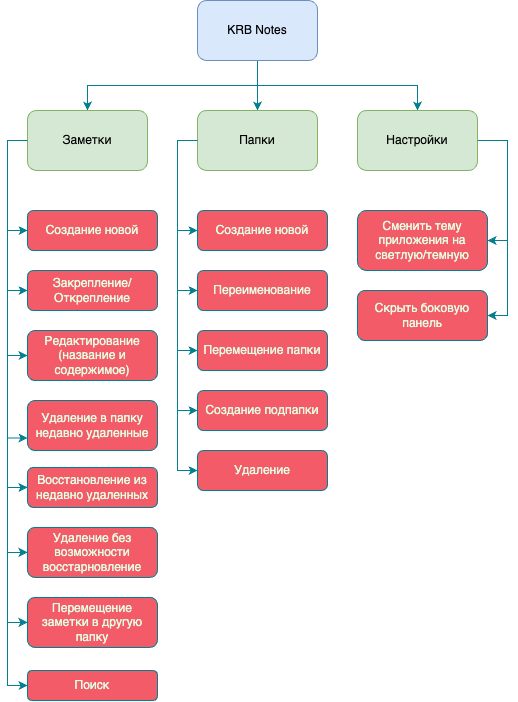

The diagram above was exported from draw.io. Its source (the exported page's mxGraphModel, read from the mxfile embedded in the PNG):
<mxGraphModel dx="942" dy="1553" grid="1" gridSize="10" guides="1" tooltips="1" connect="1" arrows="1" fold="1" page="1" pageScale="1" pageWidth="827" pageHeight="1169" math="0" shadow="0">
  <root>
    <mxCell id="WIyWlLk6GJQsqaUBKTNV-0" />
    <mxCell id="WIyWlLk6GJQsqaUBKTNV-1" parent="WIyWlLk6GJQsqaUBKTNV-0" />
    <mxCell id="1AaZeqKe3-7mEmD6Adw0-2" style="edgeStyle=orthogonalEdgeStyle;rounded=0;orthogonalLoop=1;jettySize=auto;html=1;exitX=0.5;exitY=1;exitDx=0;exitDy=0;entryX=0.5;entryY=0;entryDx=0;entryDy=0;strokeColor=#028090;labelBackgroundColor=none;fontColor=default;" edge="1" parent="WIyWlLk6GJQsqaUBKTNV-1" source="1AaZeqKe3-7mEmD6Adw0-6" target="1AaZeqKe3-7mEmD6Adw0-10">
      <mxGeometry relative="1" as="geometry" />
    </mxCell>
    <mxCell id="1AaZeqKe3-7mEmD6Adw0-4" style="edgeStyle=orthogonalEdgeStyle;rounded=0;orthogonalLoop=1;jettySize=auto;html=1;entryX=0.5;entryY=0;entryDx=0;entryDy=0;strokeColor=#028090;labelBackgroundColor=none;fontColor=default;exitX=0.5;exitY=1;exitDx=0;exitDy=0;" edge="1" parent="WIyWlLk6GJQsqaUBKTNV-1" source="1AaZeqKe3-7mEmD6Adw0-6" target="1AaZeqKe3-7mEmD6Adw0-12">
      <mxGeometry relative="1" as="geometry">
        <mxPoint x="1090" y="110" as="sourcePoint" />
      </mxGeometry>
    </mxCell>
    <mxCell id="1AaZeqKe3-7mEmD6Adw0-5" style="edgeStyle=orthogonalEdgeStyle;rounded=0;orthogonalLoop=1;jettySize=auto;html=1;entryX=0.5;entryY=0;entryDx=0;entryDy=0;strokeColor=#028090;labelBackgroundColor=none;fontColor=default;exitX=0.5;exitY=1;exitDx=0;exitDy=0;" edge="1" parent="WIyWlLk6GJQsqaUBKTNV-1" source="1AaZeqKe3-7mEmD6Adw0-6" target="1AaZeqKe3-7mEmD6Adw0-13">
      <mxGeometry relative="1" as="geometry" />
    </mxCell>
    <mxCell id="1AaZeqKe3-7mEmD6Adw0-6" value="KRB Notes" style="rounded=1;whiteSpace=wrap;html=1;labelBackgroundColor=none;fillColor=#dae8fc;strokeColor=#6c8ebf;" vertex="1" parent="WIyWlLk6GJQsqaUBKTNV-1">
      <mxGeometry x="1090" y="50" width="120" height="60" as="geometry" />
    </mxCell>
    <mxCell id="1AaZeqKe3-7mEmD6Adw0-9" style="edgeStyle=orthogonalEdgeStyle;rounded=0;orthogonalLoop=1;jettySize=auto;html=1;entryX=0;entryY=0.5;entryDx=0;entryDy=0;strokeColor=#028090;fontColor=default;fillColor=#F45B69;exitX=0;exitY=0.5;exitDx=0;exitDy=0;labelBackgroundColor=none;" edge="1" parent="WIyWlLk6GJQsqaUBKTNV-1" source="1AaZeqKe3-7mEmD6Adw0-10" target="1AaZeqKe3-7mEmD6Adw0-20">
      <mxGeometry relative="1" as="geometry" />
    </mxCell>
    <mxCell id="1AaZeqKe3-7mEmD6Adw0-49" style="edgeStyle=orthogonalEdgeStyle;rounded=0;orthogonalLoop=1;jettySize=auto;html=1;entryX=0;entryY=0.5;entryDx=0;entryDy=0;strokeColor=#028090;fontColor=#E4FDE1;fillColor=#F45B69;exitX=0;exitY=0.5;exitDx=0;exitDy=0;" edge="1" parent="WIyWlLk6GJQsqaUBKTNV-1" source="1AaZeqKe3-7mEmD6Adw0-10" target="1AaZeqKe3-7mEmD6Adw0-47">
      <mxGeometry relative="1" as="geometry" />
    </mxCell>
    <mxCell id="1AaZeqKe3-7mEmD6Adw0-50" style="edgeStyle=orthogonalEdgeStyle;rounded=0;orthogonalLoop=1;jettySize=auto;html=1;entryX=0;entryY=0.5;entryDx=0;entryDy=0;strokeColor=#028090;fontColor=#E4FDE1;fillColor=#F45B69;exitX=0;exitY=0.5;exitDx=0;exitDy=0;" edge="1" parent="WIyWlLk6GJQsqaUBKTNV-1" source="1AaZeqKe3-7mEmD6Adw0-10" target="1AaZeqKe3-7mEmD6Adw0-45">
      <mxGeometry relative="1" as="geometry" />
    </mxCell>
    <mxCell id="1AaZeqKe3-7mEmD6Adw0-51" style="edgeStyle=orthogonalEdgeStyle;rounded=0;orthogonalLoop=1;jettySize=auto;html=1;entryX=0;entryY=0.5;entryDx=0;entryDy=0;strokeColor=#028090;fontColor=#E4FDE1;fillColor=#F45B69;exitX=0;exitY=0.5;exitDx=0;exitDy=0;" edge="1" parent="WIyWlLk6GJQsqaUBKTNV-1" source="1AaZeqKe3-7mEmD6Adw0-10" target="1AaZeqKe3-7mEmD6Adw0-46">
      <mxGeometry relative="1" as="geometry" />
    </mxCell>
    <mxCell id="1AaZeqKe3-7mEmD6Adw0-52" style="edgeStyle=orthogonalEdgeStyle;rounded=0;orthogonalLoop=1;jettySize=auto;html=1;entryX=0;entryY=0.5;entryDx=0;entryDy=0;strokeColor=#028090;fontColor=#E4FDE1;fillColor=#F45B69;exitX=0;exitY=0.5;exitDx=0;exitDy=0;" edge="1" parent="WIyWlLk6GJQsqaUBKTNV-1" source="1AaZeqKe3-7mEmD6Adw0-10" target="1AaZeqKe3-7mEmD6Adw0-48">
      <mxGeometry relative="1" as="geometry" />
    </mxCell>
    <mxCell id="1AaZeqKe3-7mEmD6Adw0-10" value="Заметки" style="rounded=1;whiteSpace=wrap;html=1;labelBackgroundColor=none;fillColor=#d5e8d4;strokeColor=#82b366;" vertex="1" parent="WIyWlLk6GJQsqaUBKTNV-1">
      <mxGeometry x="920" y="160" width="120" height="60" as="geometry" />
    </mxCell>
    <mxCell id="1AaZeqKe3-7mEmD6Adw0-41" style="edgeStyle=orthogonalEdgeStyle;rounded=0;orthogonalLoop=1;jettySize=auto;html=1;exitX=0;exitY=0.5;exitDx=0;exitDy=0;entryX=0;entryY=0.5;entryDx=0;entryDy=0;strokeColor=#028090;fontColor=#E4FDE1;fillColor=#F45B69;" edge="1" parent="WIyWlLk6GJQsqaUBKTNV-1" source="1AaZeqKe3-7mEmD6Adw0-12" target="1AaZeqKe3-7mEmD6Adw0-29">
      <mxGeometry relative="1" as="geometry" />
    </mxCell>
    <mxCell id="1AaZeqKe3-7mEmD6Adw0-42" style="edgeStyle=orthogonalEdgeStyle;rounded=0;orthogonalLoop=1;jettySize=auto;html=1;entryX=0;entryY=0.5;entryDx=0;entryDy=0;strokeColor=#028090;fontColor=#E4FDE1;fillColor=#F45B69;exitX=0;exitY=0.5;exitDx=0;exitDy=0;" edge="1" parent="WIyWlLk6GJQsqaUBKTNV-1" source="1AaZeqKe3-7mEmD6Adw0-12" target="1AaZeqKe3-7mEmD6Adw0-35">
      <mxGeometry relative="1" as="geometry" />
    </mxCell>
    <mxCell id="1AaZeqKe3-7mEmD6Adw0-43" style="edgeStyle=orthogonalEdgeStyle;rounded=0;orthogonalLoop=1;jettySize=auto;html=1;entryX=0;entryY=0.5;entryDx=0;entryDy=0;strokeColor=#028090;fontColor=#E4FDE1;fillColor=#F45B69;exitX=0;exitY=0.5;exitDx=0;exitDy=0;" edge="1" parent="WIyWlLk6GJQsqaUBKTNV-1" source="1AaZeqKe3-7mEmD6Adw0-12" target="1AaZeqKe3-7mEmD6Adw0-36">
      <mxGeometry relative="1" as="geometry" />
    </mxCell>
    <mxCell id="1AaZeqKe3-7mEmD6Adw0-44" style="edgeStyle=orthogonalEdgeStyle;rounded=0;orthogonalLoop=1;jettySize=auto;html=1;entryX=0;entryY=0.5;entryDx=0;entryDy=0;strokeColor=#028090;fontColor=#E4FDE1;fillColor=#F45B69;exitX=0;exitY=0.5;exitDx=0;exitDy=0;" edge="1" parent="WIyWlLk6GJQsqaUBKTNV-1" source="1AaZeqKe3-7mEmD6Adw0-12" target="1AaZeqKe3-7mEmD6Adw0-37">
      <mxGeometry relative="1" as="geometry" />
    </mxCell>
    <mxCell id="1AaZeqKe3-7mEmD6Adw0-12" value="Папки" style="rounded=1;whiteSpace=wrap;html=1;labelBackgroundColor=none;fillColor=#d5e8d4;strokeColor=#82b366;" vertex="1" parent="WIyWlLk6GJQsqaUBKTNV-1">
      <mxGeometry x="1090" y="160" width="120" height="60" as="geometry" />
    </mxCell>
    <mxCell id="1AaZeqKe3-7mEmD6Adw0-13" value="Настройки" style="rounded=1;whiteSpace=wrap;html=1;labelBackgroundColor=none;fillColor=#d5e8d4;strokeColor=#82b366;" vertex="1" parent="WIyWlLk6GJQsqaUBKTNV-1">
      <mxGeometry x="1250" y="160" width="120" height="60" as="geometry" />
    </mxCell>
    <mxCell id="1AaZeqKe3-7mEmD6Adw0-20" value="Создание новой" style="rounded=1;whiteSpace=wrap;html=1;labelBackgroundColor=none;fillColor=#F45B69;strokeColor=#028090;fontColor=#E4FDE1;" vertex="1" parent="WIyWlLk6GJQsqaUBKTNV-1">
      <mxGeometry x="920" y="260" width="130" height="40" as="geometry" />
    </mxCell>
    <mxCell id="1AaZeqKe3-7mEmD6Adw0-21" style="edgeStyle=orthogonalEdgeStyle;rounded=0;orthogonalLoop=1;jettySize=auto;html=1;entryX=0;entryY=0.5;entryDx=0;entryDy=0;strokeColor=#028090;fontColor=default;fillColor=#F45B69;exitX=0;exitY=0.5;exitDx=0;exitDy=0;labelBackgroundColor=none;" edge="1" parent="WIyWlLk6GJQsqaUBKTNV-1" source="1AaZeqKe3-7mEmD6Adw0-10" target="1AaZeqKe3-7mEmD6Adw0-22">
      <mxGeometry relative="1" as="geometry">
        <mxPoint x="920" y="260" as="sourcePoint" />
      </mxGeometry>
    </mxCell>
    <mxCell id="1AaZeqKe3-7mEmD6Adw0-22" value="Закрепление/Открепление" style="rounded=1;whiteSpace=wrap;html=1;labelBackgroundColor=none;fillColor=#F45B69;strokeColor=#028090;fontColor=#E4FDE1;" vertex="1" parent="WIyWlLk6GJQsqaUBKTNV-1">
      <mxGeometry x="920" y="320" width="130" height="40" as="geometry" />
    </mxCell>
    <mxCell id="1AaZeqKe3-7mEmD6Adw0-23" style="edgeStyle=orthogonalEdgeStyle;rounded=0;orthogonalLoop=1;jettySize=auto;html=1;entryX=0;entryY=0.5;entryDx=0;entryDy=0;strokeColor=#028090;fontColor=default;fillColor=#F45B69;exitX=0;exitY=0.5;exitDx=0;exitDy=0;labelBackgroundColor=none;" edge="1" parent="WIyWlLk6GJQsqaUBKTNV-1" source="1AaZeqKe3-7mEmD6Adw0-10" target="1AaZeqKe3-7mEmD6Adw0-24">
      <mxGeometry relative="1" as="geometry">
        <mxPoint x="920" y="320" as="sourcePoint" />
      </mxGeometry>
    </mxCell>
    <mxCell id="1AaZeqKe3-7mEmD6Adw0-24" value="Редактирование (название и содержимое)" style="rounded=1;whiteSpace=wrap;html=1;labelBackgroundColor=none;fillColor=#F45B69;strokeColor=#028090;fontColor=#E4FDE1;" vertex="1" parent="WIyWlLk6GJQsqaUBKTNV-1">
      <mxGeometry x="920" y="380" width="130" height="50" as="geometry" />
    </mxCell>
    <mxCell id="1AaZeqKe3-7mEmD6Adw0-25" style="edgeStyle=orthogonalEdgeStyle;rounded=0;orthogonalLoop=1;jettySize=auto;html=1;entryX=0;entryY=0.75;entryDx=0;entryDy=0;strokeColor=#028090;fontColor=default;fillColor=#F45B69;exitX=0;exitY=0.5;exitDx=0;exitDy=0;labelBackgroundColor=none;" edge="1" parent="WIyWlLk6GJQsqaUBKTNV-1" source="1AaZeqKe3-7mEmD6Adw0-10" target="1AaZeqKe3-7mEmD6Adw0-26">
      <mxGeometry relative="1" as="geometry">
        <mxPoint x="920" y="390" as="sourcePoint" />
      </mxGeometry>
    </mxCell>
    <mxCell id="1AaZeqKe3-7mEmD6Adw0-26" value="Удаление в папку недавно удаленные" style="rounded=1;whiteSpace=wrap;html=1;labelBackgroundColor=none;fillColor=#F45B69;strokeColor=#028090;fontColor=#E4FDE1;" vertex="1" parent="WIyWlLk6GJQsqaUBKTNV-1">
      <mxGeometry x="920" y="450" width="130" height="50" as="geometry" />
    </mxCell>
    <mxCell id="1AaZeqKe3-7mEmD6Adw0-27" value="Создание новой" style="rounded=1;whiteSpace=wrap;html=1;labelBackgroundColor=none;fillColor=#F45B69;strokeColor=#028090;fontColor=#E4FDE1;" vertex="1" parent="WIyWlLk6GJQsqaUBKTNV-1">
      <mxGeometry x="1090" y="260" width="130.04" height="40" as="geometry" />
    </mxCell>
    <mxCell id="1AaZeqKe3-7mEmD6Adw0-28" style="edgeStyle=orthogonalEdgeStyle;rounded=0;orthogonalLoop=1;jettySize=auto;html=1;entryX=0;entryY=0.5;entryDx=0;entryDy=0;strokeColor=#028090;fontColor=default;fillColor=#F45B69;exitX=0;exitY=0.5;exitDx=0;exitDy=0;labelBackgroundColor=none;" edge="1" parent="WIyWlLk6GJQsqaUBKTNV-1" source="1AaZeqKe3-7mEmD6Adw0-12" target="1AaZeqKe3-7mEmD6Adw0-27">
      <mxGeometry relative="1" as="geometry">
        <mxPoint x="1090" y="190" as="sourcePoint" />
      </mxGeometry>
    </mxCell>
    <mxCell id="1AaZeqKe3-7mEmD6Adw0-29" value="Переименование" style="rounded=1;whiteSpace=wrap;html=1;labelBackgroundColor=none;fillColor=#F45B69;strokeColor=#028090;fontColor=#E4FDE1;" vertex="1" parent="WIyWlLk6GJQsqaUBKTNV-1">
      <mxGeometry x="1090" y="320" width="130.04" height="40" as="geometry" />
    </mxCell>
    <mxCell id="1AaZeqKe3-7mEmD6Adw0-31" value="Сменить тему приложения на светлую/темную" style="rounded=1;whiteSpace=wrap;html=1;labelBackgroundColor=none;fillColor=#F45B69;strokeColor=#028090;fontColor=#E4FDE1;" vertex="1" parent="WIyWlLk6GJQsqaUBKTNV-1">
      <mxGeometry x="1250.02" y="260" width="130.04" height="60" as="geometry" />
    </mxCell>
    <mxCell id="1AaZeqKe3-7mEmD6Adw0-32" style="edgeStyle=orthogonalEdgeStyle;rounded=0;orthogonalLoop=1;jettySize=auto;html=1;entryX=1;entryY=0.5;entryDx=0;entryDy=0;strokeColor=#028090;fontColor=default;fillColor=#F45B69;exitX=1;exitY=0.5;exitDx=0;exitDy=0;labelBackgroundColor=none;" edge="1" parent="WIyWlLk6GJQsqaUBKTNV-1" source="1AaZeqKe3-7mEmD6Adw0-13" target="1AaZeqKe3-7mEmD6Adw0-31">
      <mxGeometry relative="1" as="geometry">
        <mxPoint x="1250.02" y="190" as="sourcePoint" />
      </mxGeometry>
    </mxCell>
    <mxCell id="1AaZeqKe3-7mEmD6Adw0-33" value="Скрыть боковую панель" style="rounded=1;whiteSpace=wrap;html=1;labelBackgroundColor=none;fillColor=#F45B69;strokeColor=#028090;fontColor=#E4FDE1;" vertex="1" parent="WIyWlLk6GJQsqaUBKTNV-1">
      <mxGeometry x="1250" y="340" width="130.04" height="50" as="geometry" />
    </mxCell>
    <mxCell id="1AaZeqKe3-7mEmD6Adw0-34" style="edgeStyle=orthogonalEdgeStyle;rounded=0;orthogonalLoop=1;jettySize=auto;html=1;entryX=1;entryY=0.5;entryDx=0;entryDy=0;strokeColor=#028090;fontColor=default;fillColor=#F45B69;exitX=1;exitY=0.5;exitDx=0;exitDy=0;labelBackgroundColor=none;" edge="1" parent="WIyWlLk6GJQsqaUBKTNV-1" source="1AaZeqKe3-7mEmD6Adw0-13" target="1AaZeqKe3-7mEmD6Adw0-33">
      <mxGeometry relative="1" as="geometry">
        <mxPoint x="1420" y="190" as="sourcePoint" />
      </mxGeometry>
    </mxCell>
    <mxCell id="1AaZeqKe3-7mEmD6Adw0-35" value="Перемещение папки" style="rounded=1;whiteSpace=wrap;html=1;labelBackgroundColor=none;fillColor=#F45B69;strokeColor=#028090;fontColor=#E4FDE1;" vertex="1" parent="WIyWlLk6GJQsqaUBKTNV-1">
      <mxGeometry x="1090" y="380" width="130.04" height="40" as="geometry" />
    </mxCell>
    <mxCell id="1AaZeqKe3-7mEmD6Adw0-36" value="Создание подпапки" style="rounded=1;whiteSpace=wrap;html=1;labelBackgroundColor=none;fillColor=#F45B69;strokeColor=#028090;fontColor=#E4FDE1;" vertex="1" parent="WIyWlLk6GJQsqaUBKTNV-1">
      <mxGeometry x="1090" y="440" width="130" height="40" as="geometry" />
    </mxCell>
    <mxCell id="1AaZeqKe3-7mEmD6Adw0-37" value="Удаление" style="rounded=1;whiteSpace=wrap;html=1;labelBackgroundColor=none;fillColor=#F45B69;strokeColor=#028090;fontColor=#E4FDE1;" vertex="1" parent="WIyWlLk6GJQsqaUBKTNV-1">
      <mxGeometry x="1090" y="500" width="130.04" height="40" as="geometry" />
    </mxCell>
    <mxCell id="1AaZeqKe3-7mEmD6Adw0-45" value="Восстановление из недавно удаленных" style="rounded=1;whiteSpace=wrap;html=1;labelBackgroundColor=none;fillColor=#F45B69;strokeColor=#028090;fontColor=#E4FDE1;" vertex="1" parent="WIyWlLk6GJQsqaUBKTNV-1">
      <mxGeometry x="920" y="516.9300000000001" width="130" height="40" as="geometry" />
    </mxCell>
    <mxCell id="1AaZeqKe3-7mEmD6Adw0-46" value="Удаление без возможности восстарновление" style="rounded=1;whiteSpace=wrap;html=1;labelBackgroundColor=none;fillColor=#F45B69;strokeColor=#028090;fontColor=#E4FDE1;" vertex="1" parent="WIyWlLk6GJQsqaUBKTNV-1">
      <mxGeometry x="920" y="576.9300000000001" width="130" height="50" as="geometry" />
    </mxCell>
    <mxCell id="1AaZeqKe3-7mEmD6Adw0-47" value="Перемещение заметки в другую папку" style="rounded=1;whiteSpace=wrap;html=1;labelBackgroundColor=none;fillColor=#F45B69;strokeColor=#028090;fontColor=#E4FDE1;" vertex="1" parent="WIyWlLk6GJQsqaUBKTNV-1">
      <mxGeometry x="920" y="646.9300000000001" width="130" height="50" as="geometry" />
    </mxCell>
    <mxCell id="1AaZeqKe3-7mEmD6Adw0-48" value="Поиск" style="rounded=1;whiteSpace=wrap;html=1;labelBackgroundColor=none;fillColor=#F45B69;strokeColor=#028090;fontColor=#E4FDE1;" vertex="1" parent="WIyWlLk6GJQsqaUBKTNV-1">
      <mxGeometry x="920" y="720" width="130" height="30" as="geometry" />
    </mxCell>
  </root>
</mxGraphModel>